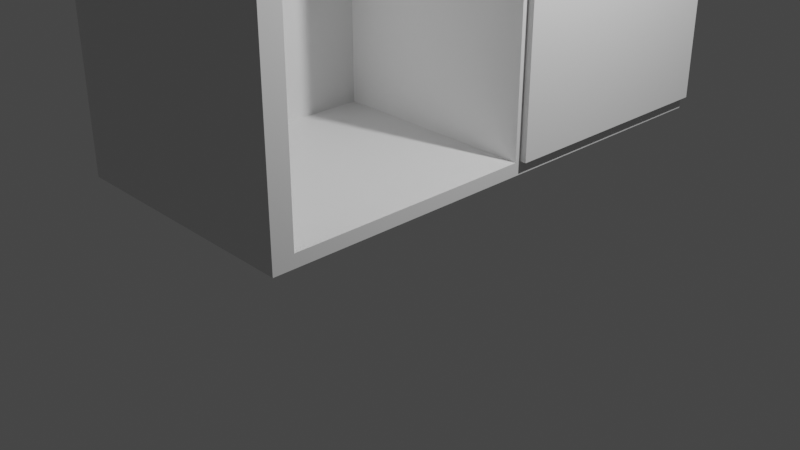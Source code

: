 # Source: Armario.blend  (saved by Blender 3.6.11; exported with 4.5.12 LTS)
import bpy
from mathutils import Matrix  # noqa: F401  (used for matrix-valued properties, if any)

bpy.ops.wm.read_factory_settings(use_empty=True)
scene = bpy.context.scene
scene.name = 'Scene'

# ---- collections
col_collection = bpy.data.collections.new('Collection'); scene.collection.children.link(col_collection)

# ---- materials (node trees are filled in below, after node groups)
mat_material = bpy.data.materials.new('Material')
mat_material.alpha_threshold = 0.0
mat_material.use_transparent_shadow = False
mat_material.roughness = 0.5
mat_material.line_color = (0.0, 0.0, 0.0, 1.0)

# ---- material node trees
mat_material.use_nodes = True; mat_material.node_tree.nodes.clear()
_N = mat_material.node_tree.nodes; _L = mat_material.node_tree.links
n0 = _N.new('ShaderNodeOutputMaterial'); n0.name = 'Material Output'; n0.location = (300, 300)
n1 = _N.new('ShaderNodeBsdfPrincipled'); n1.name = 'Principled BSDF'; n1.location = (10, 300)
n1.distribution = 'GGX'
n1.subsurface_method = 'RANDOM_WALK_SKIN'
n1.inputs[3].default_value = 1.45
n1.inputs[27].default_value = (0.0, 0.0, 0.0, 1.0)
n1.inputs[28].default_value = 1.0
_L.new(n1.outputs[0], n0.inputs[0])
n0.is_active_output = True

# ---- world
world_world = bpy.data.worlds.new('World'); scene.world = world_world
world_world.use_nodes = True; world_world.node_tree.nodes.clear()
_N = world_world.node_tree.nodes; _L = world_world.node_tree.links
n0 = _N.new('ShaderNodeOutputWorld'); n0.name = 'World Output'; n0.location = (300, 300)
n1 = _N.new('ShaderNodeBackground'); n1.name = 'Background'; n1.location = (10, 300)
n1.inputs[0].default_value = (0.05088, 0.05088, 0.05088, 1.0)
_L.new(n1.outputs[0], n0.inputs[0])
n0.is_active_output = True
world_world.color = (0.05088, 0.05088, 0.05088)
world_world.use_sun_shadow = False
world_world.sun_shadow_jitter_overblur = 0.0

# ---- cameras
cam_camera = bpy.data.cameras.new('Camera')
cam_camera.clip_end = 100.0
cam_camera.ortho_scale = 7.314

# ---- lights
light_light = bpy.data.lights.new('Light', 'POINT')
light_light.transmission_factor = 0.0
light_light.energy = 1000.0
light_light.shadow_soft_size = 0.1
light_light.shadow_maximum_resolution = 0.006
light_light.use_absolute_resolution = True

# ---- meshes
me_cube = bpy.data.meshes.new('Cube')
me_cube.from_pydata([(1.0, 1.118, 1.0), (-0.7111, -0.9154, -0.9465), (1.0, 1.118, -1.0), (-0.7111, -0.9154, 0.8644), (1.0, -1.0, 1.0), (-0.7111, 0.08907, -0.9465), (1.0, -1.0, -1.0), (-0.7111, 0.08907, 0.8644), (-1.0, 1.118, 1.0), (-1.0, 1.118, -1.0), (-1.0, -1.0, 1.0), (-1.0, -1.0, -1.0), (1.0, 0.08907, 0.8644), (1.0, -0.9154, -0.9465), (1.0, -0.9154, 0.8644), (1.0, 0.08907, -0.9465), (-0.001162, -0.9154, 0.6479), (-0.001162, 0.08907, 0.6479), (0.04689, -0.9154, 0.6398), (0.04689, 0.08907, 0.6398), (0.07659, -0.9154, 0.6186), (0.07659, 0.08907, 0.6186), (0.07659, -0.9154, 0.5923), (0.07659, 0.08907, 0.5923), (0.04689, -0.9154, 0.5711), (0.04689, 0.08907, 0.5711), (-0.001162, -0.9154, 0.563), (-0.001162, 0.08907, 0.563), (-0.04921, -0.9154, 0.5711), (-0.04921, 0.08907, 0.5711), (-0.07891, -0.9154, 0.5923), (-0.07891, 0.08907, 0.5923), (-0.07891, -0.9154, 0.6186), (-0.07891, 0.08907, 0.6186), (-0.04921, -0.9154, 0.6398), (-0.04921, 0.08907, 0.6398)], [], [(0, 8, 10, 4), (6, 4, 10, 11), (11, 10, 8, 9), (9, 2, 6, 11), (14, 4, 6, 13), (13, 6, 2, 0, 4, 14, 12, 15), (9, 8, 0, 2), (1, 5, 7, 3), (12, 7, 5, 15), (13, 1, 3, 14), (5, 1, 13, 15), (3, 7, 12, 14), (16, 17, 19, 18), (18, 19, 21, 20), (20, 21, 23, 22), (22, 23, 25, 24), (24, 25, 27, 26), (26, 27, 29, 28), (28, 29, 31, 30), (30, 31, 33, 32), (19, 17, 35, 33, 31, 29, 27, 25, 23, 21), (32, 33, 35, 34), (34, 35, 17, 16), (16, 18, 20, 22, 24, 26, 28, 30, 32, 34)])
_uv = me_cube.uv_layers.new(name='UVMap')
_uv.uv.foreach_set('vector', [0.625, 0.5, 0.875, 0.5, 0.875, 0.75, 0.625, 0.75, 0.375, 0.75, 0.625, 0.75, 0.625, 1.0, 0.375, 1.0, 0.375, 0.0, 0.625, 0.0, 0.625, 0.25, 0.375, 0.25, 0.125, 0.5, 0.375, 0.5, 0.375, 0.75, 0.125, 0.75, 0.608, 0.7394, 0.625, 0.75, 0.375, 0.75, 0.3902, 0.7394, 0.3902, 0.7394, 0.375, 0.75, 0.375, 0.5, 0.625, 0.5, 0.625, 0.75, 0.608, 0.7394, 0.608, 0.6415, 0.3902, 0.6415, 0.375, 0.25, 0.625, 0.25, 0.625, 0.5, 0.375, 0.5, 0.375, 0.0, 0.375, 0.25, 0.625, 0.25, 0.625, 0.0, 0.625, 0.4442, 0.625, 0.25, 0.375, 0.25, 0.375, 0.4442, 0.375, 0.8058, 0.375, 1.0, 0.625, 1.0, 0.625, 0.8058, 0.125, 0.5, 0.125, 0.75, 0.3192, 0.75, 0.3192, 0.5, 0.875, 0.75, 0.875, 0.5, 0.6808, 0.5, 0.6808, 0.75, 1.0, 0.5, 1.0, 1.0, 0.9, 1.0, 0.9, 0.5, 0.9, 0.5, 0.9, 1.0, 0.8, 1.0, 0.8, 0.5, 0.8, 0.5, 0.8, 1.0, 0.7, 1.0, 0.7, 0.5, 0.7, 0.5, 0.7, 1.0, 0.6, 1.0, 0.6, 0.5, 0.6, 0.5, 0.6, 1.0, 0.5, 1.0, 0.5, 0.5, 0.5, 0.5, 0.5, 1.0, 0.4, 1.0, 0.4, 0.5, 0.4, 0.5, 0.4, 1.0, 0.3, 1.0, 0.3, 0.5, 0.3, 0.5, 0.3, 1.0, 0.2, 1.0, 0.2, 0.5, 0.3911, 0.4442, 0.25, 0.49, 0.1089, 0.4442, 0.02175, 0.3242, 0.02175, 0.1758, 0.1089, 0.05584, 0.25, 0.01, 0.3911, 0.05584, 0.4783, 0.1758, 0.4783, 0.3242, 0.2, 0.5, 0.2, 1.0, 0.1, 1.0, 0.1, 0.5, 0.1, 0.5, 0.1, 1.0, -7.451e-08, 1.0, -7.451e-08, 0.5, 0.75, 0.49, 0.8911, 0.4442, 0.9783, 0.3242, 0.9783, 0.1758, 0.8911, 0.05584, 0.75, 0.01, 0.6089, 0.05584, 0.5217, 0.1758, 0.5217, 0.3242, 0.6089, 0.4442])
me_cube.materials.append(mat_material)
me_cube.use_mirror_vertex_groups = False
me_cube.update()
me_cube_001 = bpy.data.meshes.new('Cube.001')
me_cube_001.from_pydata([(-1.0, -1.237, -1.031), (-1.0, -1.237, 1.047), (-1.0, 1.327, -1.031), (-1.0, 1.327, 1.047), (1.0, -1.237, -1.031), (1.0, -1.237, 1.047), (1.0, 1.327, -1.031), (1.0, 1.327, 1.047)], [], [(0, 1, 3, 2), (2, 3, 7, 6), (6, 7, 5, 4), (4, 5, 1, 0), (2, 6, 4, 0), (7, 3, 1, 5)])
_uv = me_cube_001.uv_layers.new(name='UVMap')
_uv.uv.foreach_set('vector', [0.375, 0.0, 0.625, 0.0, 0.625, 0.25, 0.375, 0.25, 0.375, 0.25, 0.625, 0.25, 0.625, 0.5, 0.375, 0.5, 0.375, 0.5, 0.625, 0.5, 0.625, 0.75, 0.375, 0.75, 0.375, 0.75, 0.625, 0.75, 0.625, 1.0, 0.375, 1.0, 0.8798, 0.565, 0.5789, 0.422, 0.3798, 0.435, 1.079, 0.578, 0.625, 0.5, 0.875, 0.5, 0.875, 0.75, 0.625, 0.75])
me_cube_001.update()

# ---- objects
ob_cube = bpy.data.objects.new('Cube', me_cube)
ob_light = bpy.data.objects.new('Light', light_light)
ob_camera = bpy.data.objects.new('Camera', cam_camera)
ob_cube_001 = bpy.data.objects.new('Cube.001', me_cube_001)

# ---- transforms, parenting, visibility, modifiers, constraints
ob_cube.location = (0.0, 0.0, 3.334)
ob_cube.scale = (1.305, 2.552, 2.514)
ob_cube.lock_rotations_4d = False
ob_cube.empty_display_type = 'ARROWS'
ob_cube.lineart.crease_threshold = 0.0
ob_light.location = (4.076, 1.005, 5.904)
ob_light.rotation_euler = (0.6503, 0.05522, 1.866)
ob_light.lock_rotations_4d = False
ob_light.empty_display_type = 'ARROWS'
ob_light.color = (0.0, 0.0, 0.0, 0.0)
ob_light.lineart.crease_threshold = 0.0
ob_camera.location = (7.359, -6.926, 4.958)
ob_camera.rotation_euler = (1.109, 0.0, 0.8149)
ob_camera.lock_rotations_4d = False
ob_camera.empty_display_type = 'ARROWS'
ob_camera.color = (0.0, 0.0, 0.0, 0.0)
ob_camera.display_type = 'WIRE'
ob_camera.lineart.crease_threshold = 0.0
ob_cube_001.location = (1.339, 1.526, 3.213)
ob_cube_001.scale = (0.03352, 1.0, 2.191)

# ---- collection membership
col_collection.objects.link(ob_cube)
col_collection.objects.link(ob_light)
col_collection.objects.link(ob_camera)
col_collection.objects.link(ob_cube_001)

# ---- scene / render settings (as saved in the file)
scene.camera = ob_camera
scene.frame_start = 1; scene.frame_end = 250; scene.frame_set(0)
scene.render.engine = 'BLENDER_EEVEE_NEXT'
scene.cycles.sampling_pattern = 'TABULATED_SOBOL'
scene.view_settings.view_transform = 'Filmic'
bpy.context.view_layer.update()

